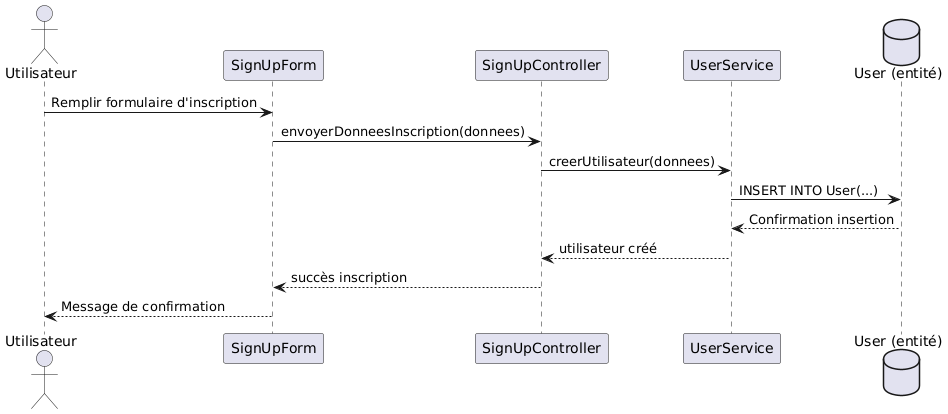

The diagram above was rendered by PlantUML. Its source (embedded in the PNG):
@startuml
actor Utilisateur
participant "SignUpForm" as SignUpForm
participant "SignUpController" as SignUpController
participant "UserService" as UserService
database "User (entité)" as UserEntity

Utilisateur -> SignUpForm : Remplir formulaire d'inscription
SignUpForm -> SignUpController : envoyerDonneesInscription(donnees)
SignUpController -> UserService : creerUtilisateur(donnees)
UserService -> UserEntity : INSERT INTO User(...)
UserEntity --> UserService : Confirmation insertion
UserService --> SignUpController : utilisateur créé
SignUpController --> SignUpForm : succès inscription
SignUpForm --> Utilisateur : Message de confirmation
@enduml